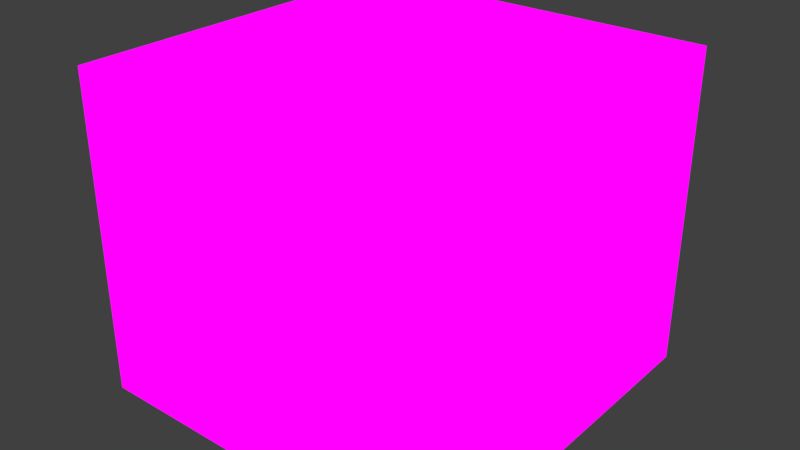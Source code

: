 # Source: Spoopy.blend  (saved by Blender 2.79.0; exported with 4.5.12 LTS)
import bpy
from mathutils import Matrix  # noqa: F401  (used for matrix-valued properties, if any)

bpy.ops.wm.read_factory_settings(use_empty=True)
scene = bpy.context.scene
scene.name = 'Scene'

# ---- collections
col_collection_1 = bpy.data.collections.new('Collection 1'); scene.collection.children.link(col_collection_1)

# ---- images (referenced by path relative to the original .blend; pixels are not part of the script)
import os
ASSET_DIR = os.environ.get("B2B_ASSET_DIR", "")  # directory of the original .blend (textures are referenced by path, not embedded)
HERE = os.path.dirname(os.path.abspath(__file__))  # packed textures are extracted next to this script under _unpacked/

def load_image(name, relpath, width, height, colorspace="sRGB"):
    """Load a texture the original file referenced (path relative to the .blend, or extracted next to this script)."""
    p = next((c for c in (os.path.join(HERE, relpath), os.path.join(ASSET_DIR, relpath)) if relpath and os.path.exists(c)), "")
    if p:
        img = bpy.data.images.load(p, check_existing=True)
        img.name = name
    else:  # same state as the original file: an image datablock whose file is absent (Cycles renders it pink)
        img = bpy.data.images.new(name, width, height)
        img.source = "FILE"
        img.filepath = "//" + (relpath or name)
    img.colorspace_settings.name = colorspace
    return img
img_texture_png = load_image('texture.png', 'texture.png', 1024, 1024, 'sRGB')

# ---- materials (node trees are filled in below, after node groups)
mat_material = bpy.data.materials.new('Material')
mat_material.alpha_threshold = 0.0
mat_material.roughness = 0.5

# ---- material node trees
mat_material.use_nodes = True; mat_material.node_tree.nodes.clear()
_N = mat_material.node_tree.nodes; _L = mat_material.node_tree.links
n0 = _N.new('ShaderNodeOutputMaterial'); n0.name = 'Material Output'; n0.location = (300, 300)
n1 = _N.new('ShaderNodeTexImage'); n1.name = 'Image Texture'; n1.location = (-180, 300)
n1.width = 140
n1.image = img_texture_png
n2 = _N.new('ShaderNodeEmission'); n2.name = 'Emission'; n2.location = (10, 300)
_L.new(n2.outputs[0], n0.inputs[0])
_L.new(n1.outputs[0], n2.inputs[0])
n0.is_active_output = True

# ---- world
world_world = bpy.data.worlds.new('World'); scene.world = world_world
world_world.color = (0.05088, 0.05088, 0.05088)
world_world.use_sun_shadow = False
world_world.sun_shadow_jitter_overblur = 0.0
world_world.cycles.sampling_method = 'MANUAL'

# ---- meshes
me_cube_013 = bpy.data.meshes.new('Cube.013')
me_cube_013.from_pydata([(0.9591, 5.794, 9.362), (7.341, 5.779, 9.362), (7.341, 5.794, 2.407), (0.9358, 5.749, 2.414), (4.15, 5.787, 9.362), (4.139, 5.771, 2.41), (4.604, 5.786, 9.362), (4.594, 5.775, 2.41), (3.735, 5.788, 9.362), (3.721, 5.768, 2.411), (7.341, 5.784, 6.25), (7.341, 5.789, 5.521), (0.9436, 5.764, 5.523), (0.9513, 5.779, 6.251), (4.142, 5.777, 5.522), (4.146, 5.782, 6.251), (4.598, 5.778, 5.522), (4.601, 5.782, 6.251), (3.726, 5.775, 5.522), (3.73, 5.781, 6.251)], [], [(17, 10, 1, 6), (19, 15, 4, 8), (15, 17, 6, 4), (13, 19, 8, 0), (3, 9, 18, 12), (12, 18, 19, 13), (5, 7, 16, 14), (14, 16, 17, 15), (9, 5, 14, 18), (18, 14, 15, 19), (7, 2, 11, 16), (16, 11, 10, 17)])
_uv = me_cube_013.uv_layers.new(name='UVMap')
_uv.uv.foreach_set('vector', [0.1402, 0.7031, 0.1402, 0.7031, 0.1402, 0.7031, 0.1402, 0.7031, 0.09721, 0.9609, 0.09721, 0.9609, 0.09721, 0.9609, 0.09721, 0.9609, 0.09721, 0.9609, 0.09721, 0.9609, 0.09721, 0.9609, 0.09721, 0.9609, 0.1402, 0.7031, 0.1402, 0.7031, 0.1402, 0.7031, 0.1402, 0.7031, 0.1402, 0.7031, 0.1402, 0.7031, 0.1402, 0.7031, 0.1402, 0.7031, 0.09721, 0.9609, 0.09721, 0.9609, 0.09721, 0.9609, 0.09721, 0.9609, 0.09721, 0.9609, 0.09721, 0.9609, 0.09721, 0.9609, 0.09721, 0.9609, 0.09721, 0.9609, 0.09721, 0.9609, 0.09721, 0.9609, 0.09721, 0.9609, 0.09721, 0.9609, 0.09721, 0.9609, 0.09721, 0.9609, 0.09721, 0.9609, 0.09721, 0.9609, 0.09721, 0.9609, 0.09721, 0.9609, 0.09721, 0.9609, 0.1402, 0.7031, 0.1402, 0.7031, 0.1402, 0.7031, 0.1402, 0.7031, 0.09721, 0.9609, 0.09721, 0.9609, 0.09721, 0.9609, 0.09721, 0.9609])
me_cube_013.materials.append(mat_material)
me_cube_013.use_remesh_preserve_volume = False
me_cube_013.use_remesh_preserve_attributes = False
me_cube_013.use_mirror_vertex_groups = False
me_cube_013.update()
me_cube_010 = bpy.data.meshes.new('Cube.010')
me_cube_010.from_pydata([(-7.73, -12.61, -7.631), (-7.73, -12.61, 12.78), (-7.73, 7.799, -7.631), (-7.73, 7.799, 12.78), (12.68, -12.61, -7.631), (-0.1859, 4.112, 1.2), (12.68, 7.799, -7.631), (12.68, 7.799, 12.78), (-4.352, 7.799, -7.631), (-4.352, 7.799, 12.78), (-4.352, -12.61, -7.631), (-4.352, -12.61, 12.78), (-7.73, 4.173, -7.631), (-7.73, 4.173, 12.78), (12.68, 4.173, -7.631), (8.465, 4.153, 10.07), (-0.1545, 4.173, 10.07), (-4.352, 4.173, -7.631), (-7.73, -12.61, -4.536), (-7.73, 7.799, -4.536), (12.68, 7.799, -4.536), (12.68, -12.61, -4.536), (-4.352, -12.61, -4.536), (-4.352, 7.799, -4.536), (8.465, 4.173, 1.191), (-7.73, 4.173, -4.536), (-4.352, 4.173, 12.78), (12.68, 4.173, 12.78), (12.68, 4.173, -4.536), (-4.414, 4.092, -4.518), (-0.1584, 6.133, 10.07), (8.461, 6.113, 10.07), (8.461, 6.133, 1.187), (-0.1898, 6.072, 1.197), (4.163, 7.799, 12.78), (4.163, -12.61, -7.631), (4.163, 7.799, -7.631), (4.163, 4.173, 12.78), (4.163, 4.173, -7.631), (4.163, -12.61, -4.536), (4.163, 7.799, -4.536), (4.132, 4.132, -4.527), (4.155, 4.163, 11.61), (4.14, 4.142, 1.196), (4.151, 6.123, 11.6), (4.136, 6.102, 1.192), (25.31, 7.799, -4.536), (25.31, 7.799, -7.631), (25.31, 4.173, -7.631), (25.31, -12.61, -4.536), (25.31, -12.61, -7.631), (25.31, 7.799, 12.78), (25.31, 4.173, 12.78), (25.31, 4.173, -4.536), (-7.73, -25.71, -4.536), (-7.73, -25.71, 12.78), (12.68, -25.71, -4.536), (12.68, -25.71, -7.631), (4.163, -25.71, -7.631), (-4.352, -25.71, 12.78), (-7.73, -25.71, -7.631), (-4.352, -25.71, -7.631), (-4.352, -25.71, -4.536), (4.163, -25.71, -4.536), (25.31, -25.71, -4.536), (25.31, -25.71, -7.631), (-7.73, 4.173, 20.77), (-7.73, 7.799, 20.77), (4.163, 7.799, 20.77), (12.68, 7.799, 20.77), (-4.352, -12.61, 20.77), (-7.73, -12.61, 20.77), (-4.352, 7.799, 20.77), (-4.352, 4.173, 20.77), (12.68, 4.173, 20.77), (4.163, 4.173, 20.77), (25.31, 7.799, 20.77), (25.31, 4.173, 20.77), (-4.352, -25.71, 20.77), (-7.73, -25.71, 20.77), (-4.589, -5.092, 3.402), (-4.589, -5.092, 4.431), (-4.589, -4.063, 3.402), (-4.589, -4.063, 4.431), (-3.559, -5.092, 3.402), (-3.559, -5.092, 4.431), (-3.559, -4.063, 3.402), (-3.559, -4.063, 4.431), (-4.589, 0.2911, 9.433), (-4.589, 0.2911, 10.46), (-4.589, 1.32, 9.433), (-4.589, 1.32, 10.46), (-3.559, 0.2911, 9.433), (-3.559, 0.2911, 10.46), (-3.559, 1.32, 9.433), (-3.559, 1.32, 10.46), (-4.589, -17.17, -0.8901), (-4.589, -17.17, 0.1392), (-4.589, -16.14, -0.8901), (-4.589, -16.14, 0.1392), (-3.559, -17.17, -0.8901), (-3.559, -17.17, 0.1392), (-3.559, -16.14, -0.8901), (-3.559, -16.14, 0.1392), (-4.589, -12.12, 9.106), (-4.589, -12.12, 10.14), (-4.589, -11.09, 9.106), (-4.589, -11.09, 10.14), (-3.559, -12.12, 9.106), (-3.559, -12.12, 10.14), (-3.559, -11.09, 9.106), (-3.559, -11.09, 10.14), (-4.589, -9.581, 2.406), (-4.589, -9.581, 3.436), (-4.589, -8.552, 2.406), (-4.589, -8.552, 3.436), (-3.559, -9.581, 2.406), (-3.559, -9.581, 3.436), (-3.559, -8.552, 2.406), (-3.559, -8.552, 3.436), (-4.589, -22.98, 12.1), (-4.589, -22.98, 13.13), (-4.589, -21.95, 12.1), (-4.589, -21.95, 13.13), (-3.559, -22.98, 12.1), (-3.559, -22.98, 13.13), (-3.559, -21.95, 12.1), (-3.559, -21.95, 13.13), (-1.464, 3.23, 12.1), (-1.464, 3.23, 13.13), (-1.464, 4.26, 12.1), (-1.464, 4.26, 13.13), (-0.4343, 3.23, 12.1), (-0.4343, 3.23, 13.13), (-0.4343, 4.26, 12.1), (-0.4343, 4.26, 13.13), (5.263, 3.23, -1.375), (5.263, 3.23, -0.3457), (5.263, 4.26, -1.375), (5.263, 4.26, -0.3457), (6.292, 3.23, -1.375), (6.292, 3.23, -0.3457), (6.292, 4.26, -1.375), (6.292, 4.26, -0.3457), (-2.545, 3.23, 1.13), (-2.545, 3.23, 2.159), (-2.545, 4.26, 1.13), (-2.545, 4.26, 2.159), (-1.516, 3.23, 1.13), (-1.516, 3.23, 2.159), (-1.516, 4.26, 1.13), (-1.516, 4.26, 2.159), (-7.73, -12.61, -1.074), (-7.73, -12.61, 2.389), (-7.73, -12.61, 5.852), (-7.73, -12.61, 9.314), (-7.73, 7.799, 9.314), (-7.73, 7.799, 5.852), (-7.73, 7.799, 2.389), (-7.73, 7.799, -1.074), (12.68, 7.799, 9.314), (12.68, 7.799, 5.852), (12.68, 7.799, 2.389), (12.68, 7.799, -1.074), (-4.352, -12.61, 9.314), (-4.352, -12.61, 5.852), (-4.352, -12.61, 2.389), (-4.352, -12.61, -1.074), (-4.352, 7.799, 9.314), (-4.352, 7.799, 5.852), (-4.352, 7.799, 2.389), (-4.352, 7.799, -1.074), (12.68, 4.173, 9.314), (12.68, 4.173, 5.852), (12.68, 4.173, 2.389), (12.68, 4.173, -1.074), (-7.73, 4.173, 9.314), (-7.73, 4.173, 5.852), (-7.73, 4.173, 2.389), (-7.73, 4.173, -1.074), (-4.401, 4.108, -1.059), (-4.389, 4.124, 2.4), (-4.377, 4.141, 5.859), (-4.364, 4.157, 9.318), (8.465, 4.157, 8.298), (8.465, 4.161, 6.521), (8.465, 4.165, 4.745), (8.465, 4.169, 2.968), (-0.1796, 4.124, 2.975), (-0.1733, 4.136, 4.75), (-0.167, 4.149, 6.525), (-0.1607, 4.161, 8.3), (8.461, 6.117, 8.294), (8.461, 6.121, 6.517), (8.461, 6.125, 4.741), (8.461, 6.129, 2.964), (-0.1835, 6.084, 2.971), (-0.1772, 6.096, 4.746), (-0.1709, 6.109, 6.521), (-0.1647, 6.121, 8.296), (4.139, 6.107, 3.274), (4.142, 6.111, 5.356), (4.145, 6.115, 7.438), (4.148, 6.119, 9.52), (4.163, 7.799, 9.314), (4.163, 7.799, 5.852), (4.163, 7.799, 2.389), (4.163, 7.799, -1.074), (25.31, 7.799, 9.314), (25.31, 7.799, 5.852), (25.31, 7.799, 2.389), (25.31, 7.799, -1.074), (25.31, 4.173, 9.314), (25.31, 4.173, 5.852), (25.31, 4.173, 2.389), (25.31, 4.173, -1.074), (-7.73, -25.71, -1.074), (-7.73, -25.71, 2.389), (-7.73, -25.71, 5.852), (-7.73, -25.71, 9.314), (-4.352, -25.71, 9.314), (-4.352, -25.71, 5.852), (-4.352, -25.71, 2.389), (-4.352, -25.71, -1.074), (12.68, -16.98, -7.631), (12.68, -21.34, -7.631), (25.31, -21.34, -7.631), (25.31, -16.98, -7.631), (25.31, -21.34, -4.536), (25.31, -16.98, -4.536), (12.68, -16.98, -4.536), (12.68, -21.34, -4.536), (4.163, -21.34, -7.631), (4.163, -16.98, -7.631), (-4.352, -16.98, 12.78), (-4.352, -21.34, 12.78), (-4.352, -21.34, -4.536), (-4.352, -16.98, -4.536), (4.163, -21.34, -4.536), (4.163, -16.98, -4.536), (-4.352, -16.98, -7.631), (-4.352, -21.34, -7.631), (-7.73, -21.34, -7.631), (-7.73, -16.98, -7.631), (-7.73, -21.34, -4.536), (-7.73, -16.98, -4.536), (-7.73, -16.98, 12.78), (-7.73, -21.34, 12.78), (-4.352, -16.98, 20.77), (-4.352, -21.34, 20.77), (-7.73, -16.98, 20.77), (-7.73, -21.34, 20.77), (-7.73, -16.98, 9.314), (-7.73, -21.34, 9.314), (-7.73, -16.98, 5.852), (-7.73, -21.34, 5.852), (-7.73, -16.98, 2.389), (-7.73, -21.34, 2.389), (-7.73, -16.98, -1.074), (-7.73, -21.34, -1.074), (-4.352, -16.98, -1.074), (-4.352, -21.34, -1.074), (-4.352, -16.98, 2.389), (-4.352, -21.34, 2.389), (-4.352, -16.98, 5.852), (-4.352, -21.34, 5.852), (-4.352, -16.98, 9.314), (-4.352, -21.34, 9.314), (-7.73, -0.7315, -7.631), (-7.73, -6.326, -7.631), (-4.352, -0.7315, 12.78), (-4.352, -6.326, 12.78), (-4.352, -0.7315, -7.631), (-4.352, -6.326, -7.631), (-7.73, -6.326, 12.78), (-7.73, -0.7315, 12.78), (12.68, -6.326, -7.631), (12.68, -0.7315, -7.631), (-7.73, -6.326, -4.536), (-7.73, -0.7315, -4.536), (12.68, -0.7315, -4.536), (12.68, -6.326, -4.536), (-4.396, -0.7892, -4.523), (-4.375, -6.356, -4.529), (4.141, -0.7603, -4.53), (4.151, -6.341, -4.533), (4.163, -0.7315, -7.631), (4.163, -6.326, -7.631), (25.31, -6.326, -7.631), (25.31, -0.7315, -7.631), (25.31, -0.7315, -4.536), (25.31, -6.326, -4.536), (-4.352, -0.7315, 20.77), (-4.352, -6.326, 20.77), (-7.73, -6.326, 20.77), (-7.73, -0.7315, 20.77), (-7.73, -6.326, -1.074), (-7.73, -0.7315, -1.074), (-7.73, -6.326, 2.389), (-7.73, -0.7315, 2.389), (-7.73, -6.326, 5.852), (-7.73, -0.7315, 5.852), (-7.73, -6.326, 9.314), (-7.73, -0.7315, 9.314), (-4.387, -0.7776, -1.063), (-4.371, -6.35, -1.068), (-4.378, -0.7661, 2.397), (-4.366, -6.344, 2.393), (-4.37, -0.7546, 5.857), (-4.361, -6.338, 5.854), (-4.361, -0.743, 9.317), (-4.357, -6.332, 9.316), (-7.73, -25.71, 18.49), (25.31, 7.799, 18.49), (12.68, 7.799, 18.49), (-4.352, 4.173, 18.49), (4.163, 4.173, 18.49), (-7.73, -12.61, 18.49), (25.31, 4.173, 18.49), (12.68, 4.173, 18.49), (-7.73, 4.173, 18.49), (-7.73, 7.799, 18.49), (-4.352, -12.61, 18.49), (-4.352, -25.71, 18.49), (-4.352, 7.799, 18.49), (4.163, 7.799, 18.49), (-7.73, -16.98, 18.49), (-7.73, -21.34, 18.49), (-4.352, -21.34, 18.49), (-4.352, -16.98, 18.49), (-4.352, -6.326, 18.49), (-4.352, -0.7315, 18.49), (-7.73, -0.7315, 18.49), (-7.73, -6.326, 18.49), (8.638, -14.72, -1.578), (8.638, -14.72, -1.105), (8.594, -11.39, -1.578), (8.594, -11.39, -1.105), (11.96, -14.67, -1.578), (11.96, -14.67, -1.105), (11.92, -11.35, -1.578), (11.92, -11.35, -1.105), (11.35, -14.55, -4.706), (11.35, -14.55, -1.509), (11.35, -14.14, -4.706), (11.35, -14.14, -1.509), (11.76, -14.54, -4.706), (11.76, -14.54, -1.509), (11.75, -14.14, -4.706), (11.75, -14.14, -1.509), (11.32, -11.95, -4.706), (11.32, -11.95, -1.509), (11.31, -11.54, -4.706), (11.31, -11.54, -1.509), (11.73, -11.94, -4.706), (11.73, -11.94, -1.509), (11.72, -11.53, -4.706), (11.72, -11.53, -1.509), (8.737, -11.98, -4.706), (8.737, -11.98, -1.509), (8.731, -11.57, -4.706), (8.731, -11.57, -1.509), (9.144, -11.97, -4.706), (9.144, -11.97, -1.509), (9.138, -11.57, -4.706), (9.138, -11.57, -1.509), (8.622, -14.48, -4.681), (8.919, -14.47, -1.497), (8.617, -14.07, -4.681), (8.914, -14.07, -1.497), (9.027, -14.47, -4.718), (9.324, -14.47, -1.535), (9.022, -14.07, -4.718), (9.319, -14.06, -1.535), (8.837, -14.47, -3.366), (8.832, -14.07, -3.366), (9.237, -14.06, -3.403), (9.242, -14.47, -3.403), (11.26, -14.55, -2.821), (11.26, -14.14, -2.821), (11.66, -14.14, -2.821), (11.67, -14.54, -2.821), (8.649, -11.89, -3.965), (8.644, -11.48, -3.965), (9.051, -11.48, -3.965), (9.056, -11.88, -3.965), (11.32, -12.06, -2.227), (11.31, -11.66, -2.227), (11.72, -11.65, -2.227), (11.73, -12.06, -2.227), (8.913, -14.48, -2.45), (8.908, -14.07, -2.45), (9.313, -14.07, -2.488), (9.318, -14.48, -2.488), (11.29, -14.55, -2.339), (11.29, -14.14, -2.339), (11.7, -14.14, -2.339), (11.7, -14.54, -2.339), (8.665, -11.91, -3.52), (8.66, -11.5, -3.52), (9.067, -11.49, -3.52), (9.072, -11.9, -3.52), (11.32, -12.02, -1.964), (11.31, -11.61, -1.964), (11.72, -11.61, -1.964), (11.73, -12.01, -1.964), (10.9, -6.765, -1.578), (10.9, -6.765, -1.105), (11.63, -3.523, -1.578), (11.63, -3.523, -1.105), (14.14, -7.498, -1.578), (14.14, -7.498, -1.105), (14.88, -4.255, -1.578), (14.88, -4.255, -1.105), (13.58, -7.233, -4.706), (13.58, -7.233, -1.509), (13.67, -6.836, -4.706), (13.67, -6.836, -1.509), (13.98, -7.322, -4.706), (13.98, -7.322, -1.509), (14.07, -6.926, -4.706), (14.07, -6.926, -1.509), (14.16, -4.694, -4.706), (14.16, -4.694, -1.509), (14.25, -4.297, -4.706), (14.25, -4.297, -1.509), (14.55, -4.784, -4.706), (14.55, -4.784, -1.509), (14.64, -4.387, -4.706), (14.64, -4.387, -1.509), (11.64, -4.125, -4.706), (11.64, -4.125, -1.509), (11.73, -3.728, -4.706), (11.73, -3.728, -1.509), (12.03, -4.215, -4.706), (12.03, -4.215, -1.509), (12.12, -3.818, -4.706), (12.12, -3.818, -1.509), (10.94, -6.527, -4.681), (11.23, -6.592, -1.497), (11.03, -6.13, -4.681), (11.32, -6.195, -1.497), (11.34, -6.616, -4.718), (11.63, -6.682, -1.535), (11.43, -6.219, -4.718), (11.72, -6.285, -1.535), (11.15, -6.574, -3.366), (11.24, -6.177, -3.366), (11.64, -6.267, -3.403), (11.55, -6.664, -3.403), (13.49, -7.212, -2.821), (13.58, -6.815, -2.821), (13.98, -6.905, -2.821), (13.89, -7.302, -2.821), (11.57, -4.017, -3.965), (11.66, -3.62, -3.965), (12.06, -3.709, -3.965), (11.97, -4.106, -3.965), (14.13, -4.809, -2.227), (14.22, -4.412, -2.227), (14.62, -4.502, -2.227), (14.53, -4.899, -2.227), (11.23, -6.598, -2.45), (11.31, -6.201, -2.45), (11.71, -6.29, -2.488), (11.62, -6.687, -2.488), (13.53, -7.22, -2.339), (13.61, -6.823, -2.339), (14.01, -6.913, -2.339), (13.92, -7.31, -2.339), (11.58, -4.036, -3.52), (11.67, -3.639, -3.52), (12.07, -3.729, -3.52), (11.98, -4.126, -3.52), (14.14, -4.767, -1.964), (14.23, -4.37, -1.964), (14.63, -4.46, -1.964), (14.54, -4.857, -1.964)], [], [(176, 13, 3, 156), (204, 34, 7, 160), (238, 236, 62, 63), (287, 276, 4, 35), (329, 322, 70, 248), (311, 271, 11, 164), (269, 273, 10, 0), (156, 3, 9, 168), (2, 8, 17, 12), (321, 320, 66, 67), (319, 318, 77, 74), (36, 6, 14, 38), (267, 235, 59, 220), (303, 275, 13, 176), (268, 279, 25, 12), (327, 312, 79, 251), (2, 19, 23, 8), (232, 225, 57, 58), (226, 228, 64, 65), (160, 7, 51, 208), (36, 40, 20, 6), (12, 25, 19, 2), (285, 283, 22, 39), (184, 15, 31, 192), (42, 15, 27, 37), (187, 24, 28, 175), (191, 16, 26, 183), (43, 5, 29, 41), (203, 192, 31, 44), (188, 5, 33, 196), (42, 16, 30, 44), (43, 24, 32, 45), (5, 43, 45, 33), (15, 42, 44, 31), (199, 203, 44, 30), (24, 43, 41, 28), (16, 42, 37, 26), (281, 285, 39, 21), (8, 23, 40, 36), (228, 231, 56, 64), (8, 36, 38, 17), (313, 314, 69, 76), (273, 287, 35, 10), (168, 9, 34, 204), (208, 51, 52, 212), (47, 46, 53, 48), (288, 291, 49, 50), (6, 20, 46, 47), (175, 28, 53, 215), (281, 21, 49, 291), (277, 14, 48, 289), (14, 6, 47, 48), (220, 59, 55, 219), (56, 57, 65, 64), (58, 63, 62, 61), (61, 62, 54, 60), (57, 56, 63, 58), (242, 241, 61, 60), (244, 242, 60, 54), (315, 316, 75, 73), (241, 232, 58, 61), (225, 226, 65, 57), (259, 244, 54, 216), (231, 238, 63, 56), (293, 294, 71, 70), (68, 72, 73, 75), (72, 67, 66, 73), (69, 74, 77, 76), (69, 68, 75, 74), (249, 251, 79, 78), (316, 319, 74, 75), (318, 313, 76, 77), (312, 323, 78, 79), (333, 317, 71, 294), (324, 321, 67, 72), (325, 324, 72, 68), (314, 325, 68, 69), (331, 315, 73, 292), (80, 81, 83, 82), (82, 83, 87, 86), (86, 87, 85, 84), (84, 85, 81, 80), (82, 86, 84, 80), (87, 83, 81, 85), (88, 89, 91, 90), (90, 91, 95, 94), (94, 95, 93, 92), (92, 93, 89, 88), (90, 94, 92, 88), (95, 91, 89, 93), (96, 97, 99, 98), (98, 99, 103, 102), (102, 103, 101, 100), (100, 101, 97, 96), (98, 102, 100, 96), (103, 99, 97, 101), (104, 105, 107, 106), (106, 107, 111, 110), (110, 111, 109, 108), (108, 109, 105, 104), (106, 110, 108, 104), (111, 107, 105, 109), (112, 113, 115, 114), (114, 115, 119, 118), (118, 119, 117, 116), (116, 117, 113, 112), (114, 118, 116, 112), (119, 115, 113, 117), (120, 121, 123, 122), (122, 123, 127, 126), (126, 127, 125, 124), (124, 125, 121, 120), (122, 126, 124, 120), (127, 123, 121, 125), (128, 129, 131, 130), (130, 131, 135, 134), (134, 135, 133, 132), (132, 133, 129, 128), (130, 134, 132, 128), (135, 131, 129, 133), (136, 137, 139, 138), (138, 139, 143, 142), (142, 143, 141, 140), (140, 141, 137, 136), (138, 142, 140, 136), (143, 139, 137, 141), (144, 145, 147, 146), (146, 147, 151, 150), (150, 151, 149, 148), (148, 149, 145, 144), (146, 150, 148, 144), (151, 147, 145, 149), (247, 253, 219, 55), (253, 255, 218, 219), (255, 257, 217, 218), (257, 259, 216, 217), (62, 223, 216, 54), (223, 222, 217, 216), (222, 221, 218, 217), (221, 220, 219, 218), (27, 172, 212, 52), (172, 173, 213, 212), (173, 174, 214, 213), (174, 175, 215, 214), (46, 211, 215, 53), (211, 210, 214, 215), (210, 209, 213, 214), (209, 208, 212, 213), (23, 171, 207, 40), (171, 170, 206, 207), (170, 169, 205, 206), (169, 168, 204, 205), (33, 45, 200, 196), (196, 200, 201, 197), (197, 201, 202, 198), (198, 202, 203, 199), (16, 191, 199, 30), (191, 190, 198, 199), (190, 189, 197, 198), (189, 188, 196, 197), (45, 32, 195, 200), (200, 195, 194, 201), (201, 194, 193, 202), (202, 193, 192, 203), (5, 188, 180, 29), (188, 189, 181, 180), (189, 190, 182, 181), (190, 191, 183, 182), (15, 184, 172, 27), (184, 185, 173, 172), (185, 186, 174, 173), (186, 187, 175, 174), (24, 187, 195, 32), (187, 186, 194, 195), (186, 185, 193, 194), (185, 184, 192, 193), (20, 163, 211, 46), (163, 162, 210, 211), (162, 161, 209, 210), (161, 160, 208, 209), (279, 297, 179, 25), (297, 299, 178, 179), (299, 301, 177, 178), (301, 303, 176, 177), (236, 261, 223, 62), (261, 263, 222, 223), (263, 265, 221, 222), (265, 267, 220, 221), (19, 159, 171, 23), (159, 158, 170, 171), (158, 157, 169, 170), (157, 156, 168, 169), (283, 305, 167, 22), (305, 307, 166, 167), (307, 309, 165, 166), (309, 311, 164, 165), (40, 207, 163, 20), (207, 206, 162, 163), (206, 205, 161, 162), (205, 204, 160, 161), (25, 179, 159, 19), (179, 178, 158, 159), (178, 177, 157, 158), (177, 176, 156, 157), (165, 164, 266, 264), (264, 266, 267, 265), (166, 165, 264, 262), (262, 264, 265, 263), (167, 166, 262, 260), (260, 262, 263, 261), (22, 167, 260, 237), (237, 260, 261, 236), (153, 152, 258, 256), (256, 258, 259, 257), (154, 153, 256, 254), (254, 256, 257, 255), (155, 154, 254, 252), (252, 254, 255, 253), (1, 155, 252, 246), (246, 252, 253, 247), (70, 71, 250, 248), (248, 250, 251, 249), (21, 39, 239, 230), (230, 239, 238, 231), (152, 18, 245, 258), (258, 245, 244, 259), (4, 50, 227, 224), (224, 227, 226, 225), (10, 35, 233, 240), (240, 233, 232, 241), (18, 0, 243, 245), (245, 243, 242, 244), (0, 10, 240, 243), (243, 240, 241, 242), (49, 21, 230, 229), (229, 230, 231, 228), (50, 49, 229, 227), (227, 229, 228, 226), (35, 4, 224, 233), (233, 224, 225, 232), (317, 326, 250, 71), (326, 327, 251, 250), (164, 11, 234, 266), (266, 234, 235, 267), (323, 328, 249, 78), (328, 329, 248, 249), (39, 22, 237, 239), (239, 237, 236, 238), (182, 183, 310, 308), (308, 310, 311, 309), (181, 182, 308, 306), (306, 308, 309, 307), (180, 181, 306, 304), (304, 306, 307, 305), (29, 180, 304, 282), (282, 304, 305, 283), (154, 155, 302, 300), (300, 302, 303, 301), (153, 154, 300, 298), (298, 300, 301, 299), (152, 153, 298, 296), (296, 298, 299, 297), (18, 152, 296, 278), (278, 296, 297, 279), (322, 330, 293, 70), (330, 331, 292, 293), (320, 332, 295, 66), (332, 333, 294, 295), (73, 66, 295, 292), (292, 295, 294, 293), (4, 276, 288, 50), (276, 277, 289, 288), (28, 280, 290, 53), (280, 281, 291, 290), (48, 53, 290, 289), (289, 290, 291, 288), (17, 38, 286, 272), (272, 286, 287, 273), (28, 41, 284, 280), (280, 284, 285, 281), (41, 29, 282, 284), (284, 282, 283, 285), (0, 18, 278, 269), (269, 278, 279, 268), (155, 1, 274, 302), (302, 274, 275, 303), (12, 17, 272, 268), (268, 272, 273, 269), (183, 26, 270, 310), (310, 270, 271, 311), (38, 14, 277, 286), (286, 277, 276, 287), (275, 274, 333, 332), (13, 275, 332, 320), (271, 270, 331, 330), (11, 271, 330, 322), (235, 234, 329, 328), (59, 235, 328, 323), (246, 247, 327, 326), (1, 246, 326, 317), (270, 26, 315, 331), (7, 34, 325, 314), (34, 9, 324, 325), (9, 3, 321, 324), (274, 1, 317, 333), (55, 59, 323, 312), (52, 51, 313, 318), (37, 27, 319, 316), (26, 37, 316, 315), (51, 7, 314, 313), (247, 55, 312, 327), (27, 52, 318, 319), (3, 13, 320, 321), (234, 11, 322, 329), (334, 335, 337, 336), (336, 337, 341, 340), (340, 341, 339, 338), (338, 339, 335, 334), (336, 340, 338, 334), (341, 337, 335, 339), (394, 343, 345, 395), (395, 345, 349, 396), (396, 349, 347, 397), (397, 347, 343, 394), (344, 348, 346, 342), (349, 345, 343, 347), (402, 351, 353, 403), (403, 353, 357, 404), (404, 357, 355, 405), (405, 355, 351, 402), (352, 356, 354, 350), (357, 353, 351, 355), (398, 359, 361, 399), (399, 361, 365, 400), (400, 365, 363, 401), (401, 363, 359, 398), (360, 364, 362, 358), (365, 361, 359, 363), (390, 367, 369, 391), (391, 369, 373, 392), (392, 373, 371, 393), (393, 371, 367, 390), (368, 372, 370, 366), (373, 369, 367, 371), (370, 377, 374, 366), (372, 376, 377, 370), (368, 375, 376, 372), (366, 374, 375, 368), (346, 381, 378, 342), (348, 380, 381, 346), (344, 379, 380, 348), (342, 378, 379, 344), (362, 385, 382, 358), (364, 384, 385, 362), (360, 383, 384, 364), (358, 382, 383, 360), (354, 389, 386, 350), (356, 388, 389, 354), (352, 387, 388, 356), (350, 386, 387, 352), (377, 393, 390, 374), (376, 392, 393, 377), (375, 391, 392, 376), (374, 390, 391, 375), (381, 397, 394, 378), (380, 396, 397, 381), (379, 395, 396, 380), (378, 394, 395, 379), (385, 401, 398, 382), (384, 400, 401, 385), (383, 399, 400, 384), (382, 398, 399, 383), (389, 405, 402, 386), (388, 404, 405, 389), (387, 403, 404, 388), (386, 402, 403, 387), (406, 407, 409, 408), (408, 409, 413, 412), (412, 413, 411, 410), (410, 411, 407, 406), (408, 412, 410, 406), (413, 409, 407, 411), (466, 415, 417, 467), (467, 417, 421, 468), (468, 421, 419, 469), (469, 419, 415, 466), (416, 420, 418, 414), (421, 417, 415, 419), (474, 423, 425, 475), (475, 425, 429, 476), (476, 429, 427, 477), (477, 427, 423, 474), (424, 428, 426, 422), (429, 425, 423, 427), (470, 431, 433, 471), (471, 433, 437, 472), (472, 437, 435, 473), (473, 435, 431, 470), (432, 436, 434, 430), (437, 433, 431, 435), (462, 439, 441, 463), (463, 441, 445, 464), (464, 445, 443, 465), (465, 443, 439, 462), (440, 444, 442, 438), (445, 441, 439, 443), (442, 449, 446, 438), (444, 448, 449, 442), (440, 447, 448, 444), (438, 446, 447, 440), (418, 453, 450, 414), (420, 452, 453, 418), (416, 451, 452, 420), (414, 450, 451, 416), (434, 457, 454, 430), (436, 456, 457, 434), (432, 455, 456, 436), (430, 454, 455, 432), (426, 461, 458, 422), (428, 460, 461, 426), (424, 459, 460, 428), (422, 458, 459, 424), (449, 465, 462, 446), (448, 464, 465, 449), (447, 463, 464, 448), (446, 462, 463, 447), (453, 469, 466, 450), (452, 468, 469, 453), (451, 467, 468, 452), (450, 466, 467, 451), (457, 473, 470, 454), (456, 472, 473, 457), (455, 471, 472, 456), (454, 470, 471, 455), (461, 477, 474, 458), (460, 476, 477, 461), (459, 475, 476, 460), (458, 474, 475, 459)])
_uv = me_cube_010.uv_layers.new(name='UVMap')
_uv.uv.foreach_set('vector', [0.2891, 0.9727, 0.2891, 0.9727, 0.2891, 0.9727, 0.2891, 0.9727, 0.2891, 0.9727, 0.2891, 0.9727, 0.2891, 0.9727, 0.2891, 0.9727, 0.2891, 0.9727, 0.2891, 0.9727, 0.2891, 0.9727, 0.2891, 0.9727, 0.2891, 0.9727, 0.2891, 0.9727, 0.2891, 0.9727, 0.2891, 0.9727, 0.1602, 0.9727, 0.1602, 0.9727, 0.1602, 0.9727, 0.1602, 0.9727, 0.2734, 0.9727, 0.2734, 0.9727, 0.2734, 0.9727, 0.2734, 0.9727, 0.2891, 0.9727, 0.2891, 0.9727, 0.2891, 0.9727, 0.2891, 0.9727, 0.2891, 0.9727, 0.2891, 0.9727, 0.2891, 0.9727, 0.2891, 0.9727, 0.2891, 0.9727, 0.2891, 0.9727, 0.2891, 0.9727, 0.2891, 0.9727, 0.2266, 0.9727, 0.2266, 0.9727, 0.2266, 0.9727, 0.2266, 0.9727, 0.1641, 0.9766, 0.1641, 0.9766, 0.1641, 0.9766, 0.1641, 0.9766, 0.2891, 0.9727, 0.2891, 0.9727, 0.2891, 0.9727, 0.2891, 0.9727, 0.2227, 0.9727, 0.2227, 0.9727, 0.2227, 0.9727, 0.2227, 0.9727, 0.2891, 0.9727, 0.2891, 0.9727, 0.2891, 0.9727, 0.2891, 0.9727, 0.2891, 0.9727, 0.2891, 0.9727, 0.2891, 0.9727, 0.2891, 0.9727, 0.2266, 0.9727, 0.2266, 0.9727, 0.2266, 0.9727, 0.2266, 0.9727, 0.2891, 0.9727, 0.2891, 0.9727, 0.2891, 0.9727, 0.2891, 0.9727, 0.2891, 0.9727, 0.2891, 0.9727, 0.2891, 0.9727, 0.2891, 0.9727, 0.2891, 0.9727, 0.2891, 0.9727, 0.2891, 0.9727, 0.2891, 0.9727, 0.2891, 0.9727, 0.2891, 0.9727, 0.2891, 0.9727, 0.2891, 0.9727, 0.2891, 0.9727, 0.2891, 0.9727, 0.2891, 0.9727, 0.2891, 0.9727, 0.2891, 0.9727, 0.2891, 0.9727, 0.2891, 0.9727, 0.2891, 0.9727, 0.2891, 0.9727, 0.2891, 0.9727, 0.2891, 0.9727, 0.2891, 0.9727, 0.2148, 0.9727, 0.2148, 0.9727, 0.2148, 0.9727, 0.2148, 0.9727, 0.2266, 0.9766, 0.2266, 0.9766, 0.2266, 0.9766, 0.2266, 0.9766, 0.2266, 0.9766, 0.2266, 0.9766, 0.2266, 0.9766, 0.2266, 0.9766, 0.2266, 0.9766, 0.2266, 0.9766, 0.2266, 0.9766, 0.2266, 0.9766, 0.2266, 0.9766, 0.2266, 0.9766, 0.2266, 0.9766, 0.2266, 0.9766, 0.2266, 0.9766, 0.2266, 0.9766, 0.2266, 0.9766, 0.2266, 0.9766, 0.1523, 0.9766, 0.1523, 0.9766, 0.1523, 0.9766, 0.1523, 0.9766, 0.1523, 0.9766, 0.1523, 0.9766, 0.1523, 0.9766, 0.1523, 0.9766, 0.1523, 0.9766, 0.1523, 0.9766, 0.1523, 0.9766, 0.1523, 0.9766, 0.1523, 0.9766, 0.1523, 0.9766, 0.1523, 0.9766, 0.1523, 0.9766, 0.2148, 0.9727, 0.2148, 0.9727, 0.2148, 0.9727, 0.2148, 0.9727, 0.2266, 0.9766, 0.2266, 0.9766, 0.2266, 0.9766, 0.2266, 0.9766, 0.2266, 0.9766, 0.2266, 0.9766, 0.2266, 0.9766, 0.2266, 0.9766, 0.2266, 0.9766, 0.2266, 0.9766, 0.2266, 0.9766, 0.2266, 0.9766, 0.2891, 0.9727, 0.2891, 0.9727, 0.2891, 0.9727, 0.2891, 0.9727, 0.2891, 0.9727, 0.2891, 0.9727, 0.2891, 0.9727, 0.2891, 0.9727, 0.2891, 0.9727, 0.2891, 0.9727, 0.2891, 0.9727, 0.2891, 0.9727, 0.2891, 0.9727, 0.2891, 0.9727, 0.2891, 0.9727, 0.2891, 0.9727, 0.2266, 0.9727, 0.2266, 0.9727, 0.2266, 0.9727, 0.2266, 0.9727, 0.2891, 0.9727, 0.2891, 0.9727, 0.2891, 0.9727, 0.2891, 0.9727, 0.2891, 0.9727, 0.2891, 0.9727, 0.2891, 0.9727, 0.2891, 0.9727, 0.2891, 0.9727, 0.2891, 0.9727, 0.2891, 0.9727, 0.2891, 0.9727, 0.2891, 0.9727, 0.2891, 0.9727, 0.2891, 0.9727, 0.2891, 0.9727, 0.2891, 0.9727, 0.2891, 0.9727, 0.2891, 0.9727, 0.2891, 0.9727, 0.2891, 0.9727, 0.2891, 0.9727, 0.2891, 0.9727, 0.2891, 0.9727, 0.2773, 0.9766, 0.2773, 0.9766, 0.2773, 0.9766, 0.2773, 0.9766, 0.2891, 0.9727, 0.2891, 0.9727, 0.2891, 0.9727, 0.2891, 0.9727, 0.2891, 0.9727, 0.2891, 0.9727, 0.2891, 0.9727, 0.2891, 0.9727, 0.2891, 0.9727, 0.2891, 0.9727, 0.2891, 0.9727, 0.2891, 0.9727, 0.2891, 0.9727, 0.2891, 0.9727, 0.2891, 0.9727, 0.2891, 0.9727, 0.2891, 0.9727, 0.2891, 0.9727, 0.2891, 0.9727, 0.2891, 0.9727, 0.2891, 0.9727, 0.2891, 0.9727, 0.2891, 0.9727, 0.2891, 0.9727, 0.2891, 0.9727, 0.2891, 0.9727, 0.2891, 0.9727, 0.2891, 0.9727, 0.2891, 0.9727, 0.2891, 0.9727, 0.2891, 0.9727, 0.2891, 0.9727, 0.2891, 0.9727, 0.2891, 0.9727, 0.2891, 0.9727, 0.2891, 0.9727, 0.2891, 0.9727, 0.2891, 0.9727, 0.2891, 0.9727, 0.2891, 0.9727, 0.1641, 0.9766, 0.1641, 0.9766, 0.1641, 0.9766, 0.1641, 0.9766, 0.2891, 0.9727, 0.2891, 0.9727, 0.2891, 0.9727, 0.2891, 0.9727, 0.2891, 0.9727, 0.2891, 0.9727, 0.2891, 0.9727, 0.2891, 0.9727, 0.2891, 0.9727, 0.2891, 0.9727, 0.2891, 0.9727, 0.2891, 0.9727, 0.3516, 0.9727, 0.3516, 0.9727, 0.3516, 0.9727, 0.3516, 0.9727, 0.2891, 0.9727, 0.2891, 0.9727, 0.2891, 0.9727, 0.2891, 0.9727, 0.2891, 0.9727, 0.2891, 0.9727, 0.2891, 0.9727, 0.2891, 0.9727, 0.2891, 0.9727, 0.2891, 0.9727, 0.2891, 0.9727, 0.2891, 0.9727, 0.2891, 0.9727, 0.2891, 0.9727, 0.2891, 0.9727, 0.2891, 0.9727, 0.2891, 0.9727, 0.2891, 0.9727, 0.2891, 0.9727, 0.2891, 0.9727, 0.2891, 0.9727, 0.2891, 0.9727, 0.2891, 0.9727, 0.2891, 0.9727, 0.1641, 0.9766, 0.1641, 0.9766, 0.1641, 0.9766, 0.1641, 0.9766, 0.2266, 0.9727, 0.2266, 0.9727, 0.2266, 0.9727, 0.2266, 0.9727, 0.2266, 0.9727, 0.2266, 0.9727, 0.2266, 0.9727, 0.2266, 0.9727, 0.2266, 0.9727, 0.2266, 0.9727, 0.2266, 0.9727, 0.2266, 0.9727, 0.2266, 0.9727, 0.2266, 0.9727, 0.2266, 0.9727, 0.2266, 0.9727, 0.2266, 0.9727, 0.2266, 0.9727, 0.2266, 0.9727, 0.2266, 0.9727, 0.2266, 0.9727, 0.2266, 0.9727, 0.2266, 0.9727, 0.2266, 0.9727, 0.1602, 0.9727, 0.1602, 0.9727, 0.1602, 0.9727, 0.1602, 0.9727, 0.2891, 0.9727, 0.2891, 0.9727, 0.2891, 0.9727, 0.2891, 0.9727, 0.2891, 0.9727, 0.2891, 0.9727, 0.2891, 0.9727, 0.2891, 0.9727, 0.2891, 0.9727, 0.2891, 0.9727, 0.2891, 0.9727, 0.2891, 0.9727, 0.2891, 0.9727, 0.2891, 0.9727, 0.2891, 0.9727, 0.2891, 0.9727, 0.2891, 0.9727, 0.2891, 0.9727, 0.2891, 0.9727, 0.2891, 0.9727, 0.3555, 0.9727, 0.3555, 0.9727, 0.3555, 0.9727, 0.3555, 0.9727, 0.2891, 0.9727, 0.2891, 0.9727, 0.2891, 0.9727, 0.2891, 0.9727, 0.2891, 0.9727, 0.2891, 0.9727, 0.2891, 0.9727, 0.2891, 0.9727, 0.2891, 0.9727, 0.2891, 0.9727, 0.2891, 0.9727, 0.2891, 0.9727, 0.2891, 0.9727, 0.2891, 0.9727, 0.2891, 0.9727, 0.2891, 0.9727, 0.2891, 0.9727, 0.2891, 0.9727, 0.2891, 0.9727, 0.2891, 0.9727, 0.3555, 0.9727, 0.3555, 0.9727, 0.3555, 0.9727, 0.3555, 0.9727, 0.2891, 0.9727, 0.2891, 0.9727, 0.2891, 0.9727, 0.2891, 0.9727, 0.2891, 0.9727, 0.2891, 0.9727, 0.2891, 0.9727, 0.2891, 0.9727, 0.2891, 0.9727, 0.2891, 0.9727, 0.2891, 0.9727, 0.2891, 0.9727, 0.2891, 0.9727, 0.2891, 0.9727, 0.2891, 0.9727, 0.2891, 0.9727, 0.2891, 0.9727, 0.2891, 0.9727, 0.2891, 0.9727, 0.2891, 0.9727, 0.3555, 0.9727, 0.3555, 0.9727, 0.3555, 0.9727, 0.3555, 0.9727, 0.2891, 0.9727, 0.2891, 0.9727, 0.2891, 0.9727, 0.2891, 0.9727, 0.2891, 0.9727, 0.2891, 0.9727, 0.2891, 0.9727, 0.2891, 0.9727, 0.2891, 0.9727, 0.2891, 0.9727, 0.2891, 0.9727, 0.2891, 0.9727, 0.2891, 0.9727, 0.2891, 0.9727, 0.2891, 0.9727, 0.2891, 0.9727, 0.2891, 0.9727, 0.2891, 0.9727, 0.2891, 0.9727, 0.2891, 0.9727, 0.3555, 0.9727, 0.3555, 0.9727, 0.3555, 0.9727, 0.3555, 0.9727, 0.2891, 0.9727, 0.2891, 0.9727, 0.2891, 0.9727, 0.2891, 0.9727, 0.2891, 0.9727, 0.2891, 0.9727, 0.2891, 0.9727, 0.2891, 0.9727, 0.2891, 0.9727, 0.2891, 0.9727, 0.2891, 0.9727, 0.2891, 0.9727, 0.2891, 0.9727, 0.2891, 0.9727, 0.2891, 0.9727, 0.2891, 0.9727, 0.2891, 0.9727, 0.2891, 0.9727, 0.2891, 0.9727, 0.2891, 0.9727, 0.3555, 0.9727, 0.3555, 0.9727, 0.3555, 0.9727, 0.3555, 0.9727, 0.2891, 0.9727, 0.2891, 0.9727, 0.2891, 0.9727, 0.2891, 0.9727, 0.2891, 0.9727, 0.2891, 0.9727, 0.2891, 0.9727, 0.2891, 0.9727, 0.2891, 0.9727, 0.2891, 0.9727, 0.2891, 0.9727, 0.2891, 0.9727, 0.2891, 0.9727, 0.2891, 0.9727, 0.2891, 0.9727, 0.2891, 0.9727, 0.2891, 0.9727, 0.2891, 0.9727, 0.2891, 0.9727, 0.2891, 0.9727, 0.3555, 0.9727, 0.3555, 0.9727, 0.3555, 0.9727, 0.3555, 0.9727, 0.2891, 0.9727, 0.2891, 0.9727, 0.2891, 0.9727, 0.2891, 0.9727, 0.2891, 0.9727, 0.2891, 0.9727, 0.2891, 0.9727, 0.2891, 0.9727, 0.2891, 0.9727, 0.2891, 0.9727, 0.2891, 0.9727, 0.2891, 0.9727, 0.2891, 0.9727, 0.2891, 0.9727, 0.2891, 0.9727, 0.2891, 0.9727, 0.2891, 0.9727, 0.2891, 0.9727, 0.2891, 0.9727, 0.2891, 0.9727, 0.3555, 0.9727, 0.3555, 0.9727, 0.3555, 0.9727, 0.3555, 0.9727, 0.2891, 0.9727, 0.2891, 0.9727, 0.2891, 0.9727, 0.2891, 0.9727, 0.2891, 0.9727, 0.2891, 0.9727, 0.2891, 0.9727, 0.2891, 0.9727, 0.2891, 0.9727, 0.2891, 0.9727, 0.2891, 0.9727, 0.2891, 0.9727, 0.2891, 0.9727, 0.2891, 0.9727, 0.2891, 0.9727, 0.2891, 0.9727, 0.2891, 0.9727, 0.2891, 0.9727, 0.2891, 0.9727, 0.2891, 0.9727, 0.3555, 0.9727, 0.3555, 0.9727, 0.3555, 0.9727, 0.3555, 0.9727, 0.2891, 0.9727, 0.2891, 0.9727, 0.2891, 0.9727, 0.2891, 0.9727, 0.2891, 0.9727, 0.2891, 0.9727, 0.2891, 0.9727, 0.2891, 0.9727, 0.2891, 0.9727, 0.2891, 0.9727, 0.2891, 0.9727, 0.2891, 0.9727, 0.2891, 0.9727, 0.2891, 0.9727, 0.2891, 0.9727, 0.2891, 0.9727, 0.2891, 0.9727, 0.2891, 0.9727, 0.2891, 0.9727, 0.2891, 0.9727, 0.3555, 0.9727, 0.3555, 0.9727, 0.3555, 0.9727, 0.3555, 0.9727, 0.2891, 0.9727, 0.2891, 0.9727, 0.2891, 0.9727, 0.2891, 0.9727, 0.2891, 0.9727, 0.2891, 0.9727, 0.2891, 0.9727, 0.2891, 0.9727, 0.2891, 0.9727, 0.2891, 0.9727, 0.2891, 0.9727, 0.2891, 0.9727, 0.2891, 0.9727, 0.2891, 0.9727, 0.2891, 0.9727, 0.2891, 0.9727, 0.2891, 0.9727, 0.2891, 0.9727, 0.2891, 0.9727, 0.2891, 0.9727, 0.2891, 0.9727, 0.2891, 0.9727, 0.2891, 0.9727, 0.2891, 0.9727, 0.2891, 0.9727, 0.2891, 0.9727, 0.2891, 0.9727, 0.2891, 0.9727, 0.2891, 0.9727, 0.2891, 0.9727, 0.2891, 0.9727, 0.2891, 0.9727, 0.2266, 0.9766, 0.2266, 0.9766, 0.2266, 0.9766, 0.2266, 0.9766, 0.2773, 0.9766, 0.2773, 0.9766, 0.2773, 0.9766, 0.2773, 0.9766, 0.2266, 0.9766, 0.2266, 0.9766, 0.2266, 0.9766, 0.2266, 0.9766, 0.2266, 0.9766, 0.2266, 0.9766, 0.2266, 0.9766, 0.2266, 0.9766, 0.2891, 0.9727, 0.2891, 0.9727, 0.2891, 0.9727, 0.2891, 0.9727, 0.2891, 0.9727, 0.2891, 0.9727, 0.2891, 0.9727, 0.2891, 0.9727, 0.2891, 0.9727, 0.2891, 0.9727, 0.2891, 0.9727, 0.2891, 0.9727, 0.2891, 0.9727, 0.2891, 0.9727, 0.2891, 0.9727, 0.2891, 0.9727, 0.2891, 0.9727, 0.2891, 0.9727, 0.2891, 0.9727, 0.2891, 0.9727, 0.2891, 0.9727, 0.2891, 0.9727, 0.2891, 0.9727, 0.2891, 0.9727, 0.2891, 0.9727, 0.2891, 0.9727, 0.2891, 0.9727, 0.2891, 0.9727, 0.2891, 0.9727, 0.2891, 0.9727, 0.2891, 0.9727, 0.2891, 0.9727, 0.2266, 0.9766, 0.2266, 0.9766, 0.2266, 0.9766, 0.2266, 0.9766, 0.2266, 0.9766, 0.2266, 0.9766, 0.2266, 0.9766, 0.2266, 0.9766, 0.2266, 0.9766, 0.2266, 0.9766, 0.2266, 0.9766, 0.2266, 0.9766, 0.2266, 0.9766, 0.2266, 0.9766, 0.2266, 0.9766, 0.2266, 0.9766, 0.1523, 0.9766, 0.1523, 0.9766, 0.1523, 0.9766, 0.1523, 0.9766, 0.1523, 0.9766, 0.1523, 0.9766, 0.1523, 0.9766, 0.1523, 0.9766, 0.1523, 0.9766, 0.1523, 0.9766, 0.1523, 0.9766, 0.1523, 0.9766, 0.1523, 0.9766, 0.1523, 0.9766, 0.1523, 0.9766, 0.1523, 0.9766, 0.2266, 0.9766, 0.2266, 0.9766, 0.2266, 0.9766, 0.2266, 0.9766, 0.2266, 0.9766, 0.2266, 0.9766, 0.2266, 0.9766, 0.2266, 0.9766, 0.2266, 0.9766, 0.2266, 0.9766, 0.2266, 0.9766, 0.2266, 0.9766, 0.2266, 0.9766, 0.2266, 0.9766, 0.2266, 0.9766, 0.2266, 0.9766, 0.2266, 0.9766, 0.2266, 0.9766, 0.2266, 0.9766, 0.2266, 0.9766, 0.2266, 0.9766, 0.2266, 0.9766, 0.2266, 0.9766, 0.2266, 0.9766, 0.2266, 0.9766, 0.2266, 0.9766, 0.2266, 0.9766, 0.2266, 0.9766, 0.2266, 0.9766, 0.2266, 0.9766, 0.2266, 0.9766, 0.2266, 0.9766, 0.2266, 0.9766, 0.2266, 0.9766, 0.2266, 0.9766, 0.2266, 0.9766, 0.2266, 0.9766, 0.2266, 0.9766, 0.2266, 0.9766, 0.2266, 0.9766, 0.2266, 0.9766, 0.2266, 0.9766, 0.2266, 0.9766, 0.2266, 0.9766, 0.2266, 0.9766, 0.2266, 0.9766, 0.2266, 0.9766, 0.2266, 0.9766, 0.2148, 0.9727, 0.2148, 0.9727, 0.2148, 0.9727, 0.2148, 0.9727, 0.2148, 0.9727, 0.2148, 0.9727, 0.2148, 0.9727, 0.2148, 0.9727, 0.2148, 0.9727, 0.2148, 0.9727, 0.2148, 0.9727, 0.2148, 0.9727, 0.2148, 0.9727, 0.2148, 0.9727, 0.2148, 0.9727, 0.2148, 0.9727, 0.2891, 0.9727, 0.2891, 0.9727, 0.2891, 0.9727, 0.2891, 0.9727, 0.2891, 0.9727, 0.2891, 0.9727, 0.2891, 0.9727, 0.2891, 0.9727, 0.2891, 0.9727, 0.2891, 0.9727, 0.2891, 0.9727, 0.2891, 0.9727, 0.2891, 0.9727, 0.2891, 0.9727, 0.2891, 0.9727, 0.2891, 0.9727, 0.2891, 0.9727, 0.2891, 0.9727, 0.2891, 0.9727, 0.2891, 0.9727, 0.2891, 0.9727, 0.2891, 0.9727, 0.2891, 0.9727, 0.2891, 0.9727, 0.2891, 0.9727, 0.2891, 0.9727, 0.2891, 0.9727, 0.2891, 0.9727, 0.2891, 0.9727, 0.2891, 0.9727, 0.2891, 0.9727, 0.2891, 0.9727, 0.2734, 0.9727, 0.2734, 0.9727, 0.2734, 0.9727, 0.2734, 0.9727, 0.2227, 0.9727, 0.2227, 0.9727, 0.2227, 0.9727, 0.2227, 0.9727, 0.2227, 0.9727, 0.2227, 0.9727, 0.2227, 0.9727, 0.2227, 0.9727, 0.2734, 0.9727, 0.2734, 0.9727, 0.2734, 0.9727, 0.2734, 0.9727, 0.2891, 0.9727, 0.2891, 0.9727, 0.2891, 0.9727, 0.2891, 0.9727, 0.2891, 0.9727, 0.2891, 0.9727, 0.2891, 0.9727, 0.2891, 0.9727, 0.2891, 0.9727, 0.2891, 0.9727, 0.2891, 0.9727, 0.2891, 0.9727, 0.2891, 0.9727, 0.2891, 0.9727, 0.2891, 0.9727, 0.2891, 0.9727, 0.2227, 0.9727, 0.2227, 0.9727, 0.2227, 0.9727, 0.2227, 0.9727, 0.2734, 0.9727, 0.2734, 0.9727, 0.2734, 0.9727, 0.2734, 0.9727, 0.2227, 0.9727, 0.2227, 0.9727, 0.2227, 0.9727, 0.2227, 0.9727, 0.2227, 0.9727, 0.2227, 0.9727, 0.2227, 0.9727, 0.2227, 0.9727, 0.2891, 0.9727, 0.2891, 0.9727, 0.2891, 0.9727, 0.2891, 0.9727, 0.2891, 0.9727, 0.2891, 0.9727, 0.2891, 0.9727, 0.2891, 0.9727, 0.2891, 0.9727, 0.2891, 0.9727, 0.2891, 0.9727, 0.2891, 0.9727, 0.2891, 0.9727, 0.2891, 0.9727, 0.2891, 0.9727, 0.2891, 0.9727, 0.2891, 0.9727, 0.2891, 0.9727, 0.2891, 0.9727, 0.2891, 0.9727, 0.2891, 0.9727, 0.2891, 0.9727, 0.2891, 0.9727, 0.2891, 0.9727, 0.2891, 0.9727, 0.2891, 0.9727, 0.2891, 0.9727, 0.2891, 0.9727, 0.2891, 0.9727, 0.2891, 0.9727, 0.2891, 0.9727, 0.2891, 0.9727, 0.2227, 0.9727, 0.2227, 0.9727, 0.2227, 0.9727, 0.2227, 0.9727, 0.2734, 0.9727, 0.2734, 0.9727, 0.2734, 0.9727, 0.2734, 0.9727, 0.2227, 0.9727, 0.2227, 0.9727, 0.2227, 0.9727, 0.2227, 0.9727, 0.2227, 0.9727, 0.2227, 0.9727, 0.2227, 0.9727, 0.2227, 0.9727, 0.2734, 0.9727, 0.2734, 0.9727, 0.2734, 0.9727, 0.2734, 0.9727, 0.2227, 0.9727, 0.2227, 0.9727, 0.2227, 0.9727, 0.2227, 0.9727, 0.2227, 0.9727, 0.2227, 0.9727, 0.2227, 0.9727, 0.2227, 0.9727, 0.2227, 0.9727, 0.2227, 0.9727, 0.2227, 0.9727, 0.2227, 0.9727, 0.2891, 0.9727, 0.2891, 0.9727, 0.2891, 0.9727, 0.2891, 0.9727, 0.2891, 0.9727, 0.2891, 0.9727, 0.2891, 0.9727, 0.2891, 0.9727, 0.2891, 0.9727, 0.2891, 0.9727, 0.2891, 0.9727, 0.2891, 0.9727, 0.2891, 0.9727, 0.2891, 0.9727, 0.2891, 0.9727, 0.2891, 0.9727, 0.2891, 0.9727, 0.2891, 0.9727, 0.2891, 0.9727, 0.2891, 0.9727, 0.2891, 0.9727, 0.2891, 0.9727, 0.2891, 0.9727, 0.2891, 0.9727, 0.2891, 0.9727, 0.2891, 0.9727, 0.2891, 0.9727, 0.2891, 0.9727, 0.2891, 0.9727, 0.2891, 0.9727, 0.2891, 0.9727, 0.2891, 0.9727, 0.2891, 0.9727, 0.2891, 0.9727, 0.2891, 0.9727, 0.2891, 0.9727, 0.2891, 0.9727, 0.2891, 0.9727, 0.2891, 0.9727, 0.2891, 0.9727, 0.3516, 0.9727, 0.3516, 0.9727, 0.3516, 0.9727, 0.3516, 0.9727, 0.3516, 0.9727, 0.3516, 0.9727, 0.3516, 0.9727, 0.3516, 0.9727, 0.2891, 0.9727, 0.2891, 0.9727, 0.2891, 0.9727, 0.2891, 0.9727, 0.2891, 0.9727, 0.2891, 0.9727, 0.2891, 0.9727, 0.2891, 0.9727, 0.2891, 0.9727, 0.2891, 0.9727, 0.2891, 0.9727, 0.2891, 0.9727, 0.2891, 0.9727, 0.2891, 0.9727, 0.2891, 0.9727, 0.2891, 0.9727, 0.2891, 0.9727, 0.2891, 0.9727, 0.2891, 0.9727, 0.2891, 0.9727, 0.2891, 0.9727, 0.2891, 0.9727, 0.2891, 0.9727, 0.2891, 0.9727, 0.2891, 0.9727, 0.2891, 0.9727, 0.2891, 0.9727, 0.2891, 0.9727, 0.2891, 0.9727, 0.2891, 0.9727, 0.2891, 0.9727, 0.2891, 0.9727, 0.2891, 0.9727, 0.2891, 0.9727, 0.2891, 0.9727, 0.2891, 0.9727, 0.2891, 0.9727, 0.2891, 0.9727, 0.2891, 0.9727, 0.2891, 0.9727, 0.2891, 0.9727, 0.2891, 0.9727, 0.2891, 0.9727, 0.2891, 0.9727, 0.2891, 0.9727, 0.2891, 0.9727, 0.2891, 0.9727, 0.2891, 0.9727, 0.2891, 0.9727, 0.2891, 0.9727, 0.2891, 0.9727, 0.2891, 0.9727, 0.2891, 0.9727, 0.2891, 0.9727, 0.2891, 0.9727, 0.2891, 0.9727, 0.2891, 0.9727, 0.2891, 0.9727, 0.2891, 0.9727, 0.2891, 0.9727, 0.2891, 0.9727, 0.2891, 0.9727, 0.2891, 0.9727, 0.2891, 0.9727, 0.2266, 0.9727, 0.2266, 0.9727, 0.2266, 0.9727, 0.2266, 0.9727, 0.2266, 0.9727, 0.2266, 0.9727, 0.2266, 0.9727, 0.2266, 0.9727, 0.2227, 0.9727, 0.2227, 0.9727, 0.2227, 0.9727, 0.2227, 0.9727, 0.2227, 0.9727, 0.2227, 0.9727, 0.2227, 0.9727, 0.2227, 0.9727, 0.1602, 0.9727, 0.1602, 0.9727, 0.1602, 0.9727, 0.1602, 0.9727, 0.1602, 0.9727, 0.1602, 0.9727, 0.1602, 0.9727, 0.1602, 0.9727, 0.2891, 0.9727, 0.2891, 0.9727, 0.2891, 0.9727, 0.2891, 0.9727, 0.2891, 0.9727, 0.2891, 0.9727, 0.2891, 0.9727, 0.2891, 0.9727, 0.2227, 0.9727, 0.2227, 0.9727, 0.2227, 0.9727, 0.2227, 0.9727, 0.2227, 0.9727, 0.2227, 0.9727, 0.2227, 0.9727, 0.2227, 0.9727, 0.2227, 0.9727, 0.2227, 0.9727, 0.2227, 0.9727, 0.2227, 0.9727, 0.2227, 0.9727, 0.2227, 0.9727, 0.2227, 0.9727, 0.2227, 0.9727, 0.2227, 0.9727, 0.2227, 0.9727, 0.2227, 0.9727, 0.2227, 0.9727, 0.2227, 0.9727, 0.2227, 0.9727, 0.2227, 0.9727, 0.2227, 0.9727, 0.2734, 0.9727, 0.2734, 0.9727, 0.2734, 0.9727, 0.2734, 0.9727, 0.2227, 0.9727, 0.2227, 0.9727, 0.2227, 0.9727, 0.2227, 0.9727, 0.2891, 0.9727, 0.2891, 0.9727, 0.2891, 0.9727, 0.2891, 0.9727, 0.2891, 0.9727, 0.2891, 0.9727, 0.2891, 0.9727, 0.2891, 0.9727, 0.2891, 0.9727, 0.2891, 0.9727, 0.2891, 0.9727, 0.2891, 0.9727, 0.2891, 0.9727, 0.2891, 0.9727, 0.2891, 0.9727, 0.2891, 0.9727, 0.2891, 0.9727, 0.2891, 0.9727, 0.2891, 0.9727, 0.2891, 0.9727, 0.2891, 0.9727, 0.2891, 0.9727, 0.2891, 0.9727, 0.2891, 0.9727, 0.2891, 0.9727, 0.2891, 0.9727, 0.2891, 0.9727, 0.2891, 0.9727, 0.2891, 0.9727, 0.2891, 0.9727, 0.2891, 0.9727, 0.2891, 0.9727, 0.1602, 0.9727, 0.1602, 0.9727, 0.1602, 0.9727, 0.1602, 0.9727, 0.1602, 0.9727, 0.1602, 0.9727, 0.1602, 0.9727, 0.1602, 0.9727, 0.2266, 0.9727, 0.2266, 0.9727, 0.2266, 0.9727, 0.2266, 0.9727, 0.2266, 0.9727, 0.2266, 0.9727, 0.2266, 0.9727, 0.2266, 0.9727, 0.2891, 0.9727, 0.2891, 0.9727, 0.2891, 0.9727, 0.2891, 0.9727, 0.2891, 0.9727, 0.2891, 0.9727, 0.2891, 0.9727, 0.2891, 0.9727, 0.2891, 0.9727, 0.2891, 0.9727, 0.2891, 0.9727, 0.2891, 0.9727, 0.2891, 0.9727, 0.2891, 0.9727, 0.2891, 0.9727, 0.2891, 0.9727, 0.2891, 0.9727, 0.2891, 0.9727, 0.2891, 0.9727, 0.2891, 0.9727, 0.3516, 0.9727, 0.3516, 0.9727, 0.3516, 0.9727, 0.3516, 0.9727, 0.2891, 0.9727, 0.2891, 0.9727, 0.2891, 0.9727, 0.2891, 0.9727, 0.2891, 0.9727, 0.2891, 0.9727, 0.2891, 0.9727, 0.2891, 0.9727, 0.2891, 0.9727, 0.2891, 0.9727, 0.2891, 0.9727, 0.2891, 0.9727, 0.2891, 0.9727, 0.2891, 0.9727, 0.2891, 0.9727, 0.2891, 0.9727, 0.2891, 0.9727, 0.2891, 0.9727, 0.2891, 0.9727, 0.2891, 0.9727, 0.2891, 0.9727, 0.2891, 0.9727, 0.2891, 0.9727, 0.2891, 0.9727, 0.2891, 0.9727, 0.2891, 0.9727, 0.2891, 0.9727, 0.2891, 0.9727, 0.2891, 0.9727, 0.2891, 0.9727, 0.2891, 0.9727, 0.2891, 0.9727, 0.2891, 0.9727, 0.2891, 0.9727, 0.2891, 0.9727, 0.2891, 0.9727, 0.2891, 0.9727, 0.2891, 0.9727, 0.2891, 0.9727, 0.2891, 0.9727, 0.2891, 0.9727, 0.2891, 0.9727, 0.2891, 0.9727, 0.2891, 0.9727, 0.2891, 0.9727, 0.2891, 0.9727, 0.2891, 0.9727, 0.2891, 0.9727, 0.2891, 0.9727, 0.2891, 0.9727, 0.2891, 0.9727, 0.2891, 0.9727, 0.2891, 0.9727, 0.2891, 0.9727, 0.2891, 0.9727, 0.2891, 0.9727, 0.2227, 0.9727, 0.2227, 0.9727, 0.2227, 0.9727, 0.2227, 0.9727, 0.2734, 0.9727, 0.2734, 0.9727, 0.2734, 0.9727, 0.2734, 0.9727, 0.2891, 0.9727, 0.2891, 0.9727, 0.2891, 0.9727, 0.2891, 0.9727, 0.2891, 0.9727, 0.2891, 0.9727, 0.2891, 0.9727, 0.2891, 0.9727, 0.2891, 0.9727, 0.2891, 0.9727, 0.2891, 0.9727, 0.2891, 0.9727, 0.2891, 0.9727, 0.2891, 0.9727, 0.2891, 0.9727, 0.2891, 0.9727, 0.2227, 0.9727, 0.2227, 0.9727, 0.2227, 0.9727, 0.2227, 0.9727, 0.2227, 0.9727, 0.2227, 0.9727, 0.2227, 0.9727, 0.2227, 0.9727, 0.2227, 0.9727, 0.2227, 0.9727, 0.2227, 0.9727, 0.2227, 0.9727, 0.2227, 0.9727, 0.2227, 0.9727, 0.2227, 0.9727, 0.2227, 0.9727, 0.2891, 0.9727, 0.2891, 0.9727, 0.2891, 0.9727, 0.2891, 0.9727, 0.2891, 0.9727, 0.2891, 0.9727, 0.2891, 0.9727, 0.2891, 0.9727, 0.2227, 0.9727, 0.2227, 0.9727, 0.2227, 0.9727, 0.2227, 0.9727, 0.2891, 0.9727, 0.2891, 0.9727, 0.2891, 0.9727, 0.2891, 0.9727, 0.2891, 0.9727, 0.2891, 0.9727, 0.2891, 0.9727, 0.2891, 0.9727, 0.2891, 0.9727, 0.2891, 0.9727, 0.2891, 0.9727, 0.2891, 0.9727, 0.2891, 0.9727, 0.2891, 0.9727, 0.2891, 0.9727, 0.2891, 0.9727, 0.2891, 0.9727, 0.2891, 0.9727, 0.2891, 0.9727, 0.2891, 0.9727, 0.2891, 0.9727, 0.2891, 0.9727, 0.2891, 0.9727, 0.2891, 0.9727, 0.2266, 0.9766, 0.2266, 0.9766, 0.2266, 0.9766, 0.2266, 0.9766, 0.2266, 0.9766, 0.2266, 0.9766, 0.2266, 0.9766, 0.2266, 0.9766, 0.2891, 0.9727, 0.2891, 0.9727, 0.2891, 0.9727, 0.2891, 0.9727, 0.2891, 0.9727, 0.2891, 0.9727, 0.2891, 0.9727, 0.2891, 0.9727, 0.2266, 0.9766, 0.2266, 0.9766, 0.2266, 0.9766, 0.2266, 0.9766, 0.2891, 0.9727, 0.2891, 0.9727, 0.2891, 0.9727, 0.2891, 0.9727, 0.2227, 0.9727, 0.2227, 0.9727, 0.2227, 0.9727, 0.2227, 0.9727, 0.2148, 0.02734, 0.2148, 0.02734, 0.2148, 0.02734, 0.2148, 0.02734, 0.2148, 0.02734, 0.2148, 0.02734, 0.2148, 0.02734, 0.2148, 0.02734, 0.2148, 0.02734, 0.2148, 0.02734, 0.2148, 0.02734, 0.2148, 0.02734, 0.2148, 0.02734, 0.2148, 0.02734, 0.2148, 0.02734, 0.2148, 0.02734, 0.1582, 0.9004, 0.1582, 0.9004, 0.1582, 0.9004, 0.1582, 0.9004, 0.2734, 0.03125, 0.2734, 0.03125, 0.2734, 0.03125, 0.2734, 0.03125, 0.1582, 0.9004, 0.1582, 0.9004, 0.1582, 0.9004, 0.1582, 0.9004, 0.1582, 0.9004, 0.1582, 0.9004, 0.1582, 0.9004, 0.1582, 0.9004, 0.1582, 0.9004, 0.1582, 0.9004, 0.1582, 0.9004, 0.1582, 0.9004, 0.1582, 0.9004, 0.1582, 0.9004, 0.1582, 0.9004, 0.1582, 0.9004, 0.2734, 0.03125, 0.2734, 0.03125, 0.2734, 0.03125, 0.2734, 0.03125, 0.1582, 0.9004, 0.1582, 0.9004, 0.1582, 0.9004, 0.1582, 0.9004, 0.1582, 0.9004, 0.1582, 0.9004, 0.1582, 0.9004, 0.1582, 0.9004, 0.1582, 0.9004, 0.1582, 0.9004, 0.1582, 0.9004, 0.1582, 0.9004, 0.1582, 0.9004, 0.1582, 0.9004, 0.1582, 0.9004, 0.1582, 0.9004, 0.1582, 0.9004, 0.1582, 0.9004, 0.1582, 0.9004, 0.1582, 0.9004, 0.2734, 0.03125, 0.2734, 0.03125, 0.2734, 0.03125, 0.2734, 0.03125, 0.1582, 0.9004, 0.1582, 0.9004, 0.1582, 0.9004, 0.1582, 0.9004, 0.1582, 0.9004, 0.1582, 0.9004, 0.1582, 0.9004, 0.1582, 0.9004, 0.1582, 0.9004, 0.1582, 0.9004, 0.1582, 0.9004, 0.1582, 0.9004, 0.1582, 0.9004, 0.1582, 0.9004, 0.1582, 0.9004, 0.1582, 0.9004, 0.1582, 0.9004, 0.1582, 0.9004, 0.1582, 0.9004, 0.1582, 0.9004, 0.2734, 0.03125, 0.2734, 0.03125, 0.2734, 0.03125, 0.2734, 0.03125, 0.1582, 0.9004, 0.1582, 0.9004, 0.1582, 0.9004, 0.1582, 0.9004, 0.1582, 0.9004, 0.1582, 0.9004, 0.1582, 0.9004, 0.1582, 0.9004, 0.1582, 0.9004, 0.1582, 0.9004, 0.1582, 0.9004, 0.1582, 0.9004, 0.1582, 0.9004, 0.1582, 0.9004, 0.1582, 0.9004, 0.1582, 0.9004, 0.1582, 0.9004, 0.1582, 0.9004, 0.1582, 0.9004, 0.1582, 0.9004, 0.2734, 0.03125, 0.2734, 0.03125, 0.2734, 0.03125, 0.2734, 0.03125, 0.1582, 0.9004, 0.1582, 0.9004, 0.1582, 0.9004, 0.1582, 0.9004, 0.2734, 0.03125, 0.2734, 0.03125, 0.2734, 0.03125, 0.2734, 0.03125, 0.2734, 0.03125, 0.2734, 0.03125, 0.2734, 0.03125, 0.2734, 0.03125, 0.2734, 0.03125, 0.2734, 0.03125, 0.2734, 0.03125, 0.2734, 0.03125, 0.2734, 0.03125, 0.2734, 0.03125, 0.2734, 0.03125, 0.2734, 0.03125, 0.2734, 0.03125, 0.2734, 0.03125, 0.2734, 0.03125, 0.2734, 0.03125, 0.2734, 0.03125, 0.2734, 0.03125, 0.2734, 0.03125, 0.2734, 0.03125, 0.2734, 0.03125, 0.2734, 0.03125, 0.2734, 0.03125, 0.2734, 0.03125, 0.2734, 0.03125, 0.2734, 0.03125, 0.2734, 0.03125, 0.2734, 0.03125, 0.2734, 0.03125, 0.2734, 0.03125, 0.2734, 0.03125, 0.2734, 0.03125, 0.2734, 0.03125, 0.2734, 0.03125, 0.2734, 0.03125, 0.2734, 0.03125, 0.2734, 0.03125, 0.2734, 0.03125, 0.2734, 0.03125, 0.2734, 0.03125, 0.2734, 0.03125, 0.2734, 0.03125, 0.2734, 0.03125, 0.2734, 0.03125, 0.2734, 0.03125, 0.2734, 0.03125, 0.2734, 0.03125, 0.2734, 0.03125, 0.2734, 0.03125, 0.2734, 0.03125, 0.2734, 0.03125, 0.2734, 0.03125, 0.2734, 0.03125, 0.2734, 0.03125, 0.2734, 0.03125, 0.2734, 0.03125, 0.2734, 0.03125, 0.2734, 0.03125, 0.2734, 0.03125, 0.2734, 0.03125, 0.2734, 0.03125, 0.2734, 0.03125, 0.2734, 0.03125, 0.2734, 0.03125, 0.2734, 0.03125, 0.2734, 0.03125, 0.2734, 0.03125, 0.2734, 0.03125, 0.2734, 0.03125, 0.2734, 0.03125, 0.2734, 0.03125, 0.2734, 0.03125, 0.2734, 0.03125, 0.2734, 0.03125, 0.2734, 0.03125, 0.2734, 0.03125, 0.2734, 0.03125, 0.2734, 0.03125, 0.2734, 0.03125, 0.2734, 0.03125, 0.2734, 0.03125, 0.2734, 0.03125, 0.2734, 0.03125, 0.2734, 0.03125, 0.2734, 0.03125, 0.2734, 0.03125, 0.2734, 0.03125, 0.2734, 0.03125, 0.2734, 0.03125, 0.2734, 0.03125, 0.2734, 0.03125, 0.2734, 0.03125, 0.2734, 0.03125, 0.2734, 0.03125, 0.2734, 0.03125, 0.2734, 0.03125, 0.2734, 0.03125, 0.2734, 0.03125, 0.2734, 0.03125, 0.2734, 0.03125, 0.2734, 0.03125, 0.2734, 0.03125, 0.2734, 0.03125, 0.2734, 0.03125, 0.2734, 0.03125, 0.2734, 0.03125, 0.2734, 0.03125, 0.2734, 0.03125, 0.2734, 0.03125, 0.2734, 0.03125, 0.2734, 0.03125, 0.2734, 0.03125, 0.2734, 0.03125, 0.2734, 0.03125, 0.2734, 0.03125, 0.2734, 0.03125, 0.2734, 0.03125, 0.2734, 0.03125, 0.2734, 0.03125, 0.2734, 0.03125, 0.2734, 0.03125, 0.2734, 0.03125, 0.2734, 0.03125, 0.2734, 0.03125, 0.2148, 0.02734, 0.2148, 0.02734, 0.2148, 0.02734, 0.2148, 0.02734, 0.2148, 0.02734, 0.2148, 0.02734, 0.2148, 0.02734, 0.2148, 0.02734, 0.2148, 0.02734, 0.2148, 0.02734, 0.2148, 0.02734, 0.2148, 0.02734, 0.2148, 0.02734, 0.2148, 0.02734, 0.2148, 0.02734, 0.2148, 0.02734, 0.1582, 0.9004, 0.1582, 0.9004, 0.1582, 0.9004, 0.1582, 0.9004, 0.2734, 0.03125, 0.2734, 0.03125, 0.2734, 0.03125, 0.2734, 0.03125, 0.1582, 0.9004, 0.1582, 0.9004, 0.1582, 0.9004, 0.1582, 0.9004, 0.1582, 0.9004, 0.1582, 0.9004, 0.1582, 0.9004, 0.1582, 0.9004, 0.1582, 0.9004, 0.1582, 0.9004, 0.1582, 0.9004, 0.1582, 0.9004, 0.1582, 0.9004, 0.1582, 0.9004, 0.1582, 0.9004, 0.1582, 0.9004, 0.2734, 0.03125, 0.2734, 0.03125, 0.2734, 0.03125, 0.2734, 0.03125, 0.1582, 0.9004, 0.1582, 0.9004, 0.1582, 0.9004, 0.1582, 0.9004, 0.1582, 0.9004, 0.1582, 0.9004, 0.1582, 0.9004, 0.1582, 0.9004, 0.1582, 0.9004, 0.1582, 0.9004, 0.1582, 0.9004, 0.1582, 0.9004, 0.1582, 0.9004, 0.1582, 0.9004, 0.1582, 0.9004, 0.1582, 0.9004, 0.1582, 0.9004, 0.1582, 0.9004, 0.1582, 0.9004, 0.1582, 0.9004, 0.2734, 0.03125, 0.2734, 0.03125, 0.2734, 0.03125, 0.2734, 0.03125, 0.1582, 0.9004, 0.1582, 0.9004, 0.1582, 0.9004, 0.1582, 0.9004, 0.1582, 0.9004, 0.1582, 0.9004, 0.1582, 0.9004, 0.1582, 0.9004, 0.1582, 0.9004, 0.1582, 0.9004, 0.1582, 0.9004, 0.1582, 0.9004, 0.1582, 0.9004, 0.1582, 0.9004, 0.1582, 0.9004, 0.1582, 0.9004, 0.1582, 0.9004, 0.1582, 0.9004, 0.1582, 0.9004, 0.1582, 0.9004, 0.2734, 0.03125, 0.2734, 0.03125, 0.2734, 0.03125, 0.2734, 0.03125, 0.1582, 0.9004, 0.1582, 0.9004, 0.1582, 0.9004, 0.1582, 0.9004, 0.1582, 0.9004, 0.1582, 0.9004, 0.1582, 0.9004, 0.1582, 0.9004, 0.1582, 0.9004, 0.1582, 0.9004, 0.1582, 0.9004, 0.1582, 0.9004, 0.1582, 0.9004, 0.1582, 0.9004, 0.1582, 0.9004, 0.1582, 0.9004, 0.1582, 0.9004, 0.1582, 0.9004, 0.1582, 0.9004, 0.1582, 0.9004, 0.2734, 0.03125, 0.2734, 0.03125, 0.2734, 0.03125, 0.2734, 0.03125, 0.1582, 0.9004, 0.1582, 0.9004, 0.1582, 0.9004, 0.1582, 0.9004, 0.2734, 0.03125, 0.2734, 0.03125, 0.2734, 0.03125, 0.2734, 0.03125, 0.2734, 0.03125, 0.2734, 0.03125, 0.2734, 0.03125, 0.2734, 0.03125, 0.2734, 0.03125, 0.2734, 0.03125, 0.2734, 0.03125, 0.2734, 0.03125, 0.2734, 0.03125, 0.2734, 0.03125, 0.2734, 0.03125, 0.2734, 0.03125, 0.2734, 0.03125, 0.2734, 0.03125, 0.2734, 0.03125, 0.2734, 0.03125, 0.2734, 0.03125, 0.2734, 0.03125, 0.2734, 0.03125, 0.2734, 0.03125, 0.2734, 0.03125, 0.2734, 0.03125, 0.2734, 0.03125, 0.2734, 0.03125, 0.2734, 0.03125, 0.2734, 0.03125, 0.2734, 0.03125, 0.2734, 0.03125, 0.2734, 0.03125, 0.2734, 0.03125, 0.2734, 0.03125, 0.2734, 0.03125, 0.2734, 0.03125, 0.2734, 0.03125, 0.2734, 0.03125, 0.2734, 0.03125, 0.2734, 0.03125, 0.2734, 0.03125, 0.2734, 0.03125, 0.2734, 0.03125, 0.2734, 0.03125, 0.2734, 0.03125, 0.2734, 0.03125, 0.2734, 0.03125, 0.2734, 0.03125, 0.2734, 0.03125, 0.2734, 0.03125, 0.2734, 0.03125, 0.2734, 0.03125, 0.2734, 0.03125, 0.2734, 0.03125, 0.2734, 0.03125, 0.2734, 0.03125, 0.2734, 0.03125, 0.2734, 0.03125, 0.2734, 0.03125, 0.2734, 0.03125, 0.2734, 0.03125, 0.2734, 0.03125, 0.2734, 0.03125, 0.2734, 0.03125, 0.2734, 0.03125, 0.2734, 0.03125, 0.2734, 0.03125, 0.2734, 0.03125, 0.2734, 0.03125, 0.2734, 0.03125, 0.2734, 0.03125, 0.2734, 0.03125, 0.2734, 0.03125, 0.2734, 0.03125, 0.2734, 0.03125, 0.2734, 0.03125, 0.2734, 0.03125, 0.2734, 0.03125, 0.2734, 0.03125, 0.2734, 0.03125, 0.2734, 0.03125, 0.2734, 0.03125, 0.2734, 0.03125, 0.2734, 0.03125, 0.2734, 0.03125, 0.2734, 0.03125, 0.2734, 0.03125, 0.2734, 0.03125, 0.2734, 0.03125, 0.2734, 0.03125, 0.2734, 0.03125, 0.2734, 0.03125, 0.2734, 0.03125, 0.2734, 0.03125, 0.2734, 0.03125, 0.2734, 0.03125, 0.2734, 0.03125, 0.2734, 0.03125, 0.2734, 0.03125, 0.2734, 0.03125, 0.2734, 0.03125, 0.2734, 0.03125, 0.2734, 0.03125, 0.2734, 0.03125, 0.2734, 0.03125, 0.2734, 0.03125, 0.2734, 0.03125, 0.2734, 0.03125, 0.2734, 0.03125, 0.2734, 0.03125, 0.2734, 0.03125, 0.2734, 0.03125, 0.2734, 0.03125, 0.2734, 0.03125, 0.2734, 0.03125, 0.2734, 0.03125, 0.2734, 0.03125, 0.2734, 0.03125, 0.2734, 0.03125, 0.2734, 0.03125, 0.2734, 0.03125, 0.2734, 0.03125, 0.2734, 0.03125, 0.2734, 0.03125, 0.2734, 0.03125, 0.2734, 0.03125, 0.2734, 0.03125])
me_cube_010.materials.append(mat_material)
me_cube_010.use_remesh_preserve_volume = False
me_cube_010.use_remesh_preserve_attributes = False
me_cube_010.use_mirror_vertex_groups = False
me_cube_010.update()

# ---- objects
ob_windowemission = bpy.data.objects.new('WindowEmission', me_cube_013)
ob_spoopyroom = bpy.data.objects.new('SpoopyRoom', me_cube_010)

# ---- transforms, parenting, visibility, modifiers, constraints
ob_windowemission.location = (0.0, -13.33, 0.0)
ob_windowemission.lineart.crease_threshold = 0.0
ob_spoopyroom.location = (0.0, -13.33, 0.0)
ob_spoopyroom.lineart.crease_threshold = 0.0

# ---- collection membership
col_collection_1.objects.link(ob_windowemission)
col_collection_1.objects.link(ob_spoopyroom)

# ---- scene / render settings (as saved in the file)
scene.frame_start = 1; scene.frame_end = 250; scene.frame_set(1)
scene.render.engine = 'CYCLES'
scene.render.dither_intensity = 0.0
scene.cycles.use_denoising = False
scene.cycles.samples = 100
scene.cycles.sampling_pattern = 'TABULATED_SOBOL'
scene.cycles.use_adaptive_sampling = False
scene.cycles.use_light_tree = False
scene.cycles.blur_glossy = 0.0
scene.cycles.sample_clamp_indirect = 0.0
scene.view_settings.view_transform = 'Standard'
bpy.context.view_layer.update()

# ---- added for rendering (the .blend has no active camera): camera
cam_auto = bpy.data.cameras.new('AutoCamera')
cam_auto.lens = 50.0
cam_auto.sensor_width = 36.0
cam_auto.clip_end = 1000.0
ob_auto_camera = bpy.data.objects.new('AutoCamera', cam_auto)
scene.collection.objects.link(ob_auto_camera)
ob_auto_camera.location = (59.645, -83.3129, 47.255)
ob_auto_camera.rotation_euler = (1.09748, -7.21219e-08, 0.694738)
scene.camera = ob_auto_camera
bpy.context.view_layer.update()
